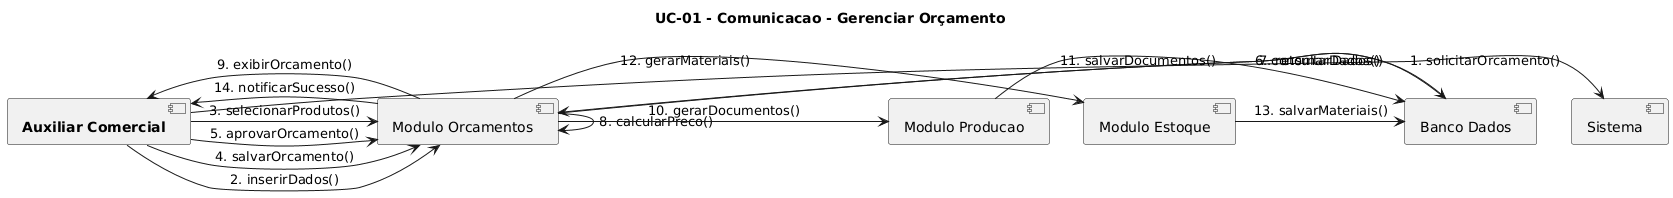

The diagram above was rendered by PlantUML. Its source (embedded in the PNG):
@startuml
title UC-01 - Comunicacao - Gerenciar Orçamento

[**Auxiliar Comercial**] -> [Sistema]: 1. solicitarOrcamento()
[**Auxiliar Comercial**] -> [Modulo Orcamentos]: 2. inserirDados()
[**Auxiliar Comercial**] -> [Modulo Orcamentos]: 3. selecionarProdutos()
[**Auxiliar Comercial**] -> [Modulo Orcamentos]: 4. salvarOrcamento()
[**Auxiliar Comercial**] -> [Modulo Orcamentos]: 5. aprovarOrcamento()

[Modulo Orcamentos] -> [Banco Dados]: 6. consultarDados()
[Banco Dados] -> [Modulo Orcamentos]: 7. retornarDados()

[Modulo Orcamentos] -> [Modulo Orcamentos]: 8. calcularPreco()
[Modulo Orcamentos] -> [**Auxiliar Comercial**]: 9. exibirOrcamento()

[Modulo Orcamentos] -> [Modulo Producao]: 10. gerarDocumentos()
[Modulo Producao] -> [Banco Dados]: 11. salvarDocumentos()

[Modulo Orcamentos] -> [Modulo Estoque]: 12. gerarMateriais()
[Modulo Estoque] -> [Banco Dados]: 13. salvarMateriais()

[Modulo Orcamentos] -> [**Auxiliar Comercial**]: 14. notificarSucesso()
@enduml